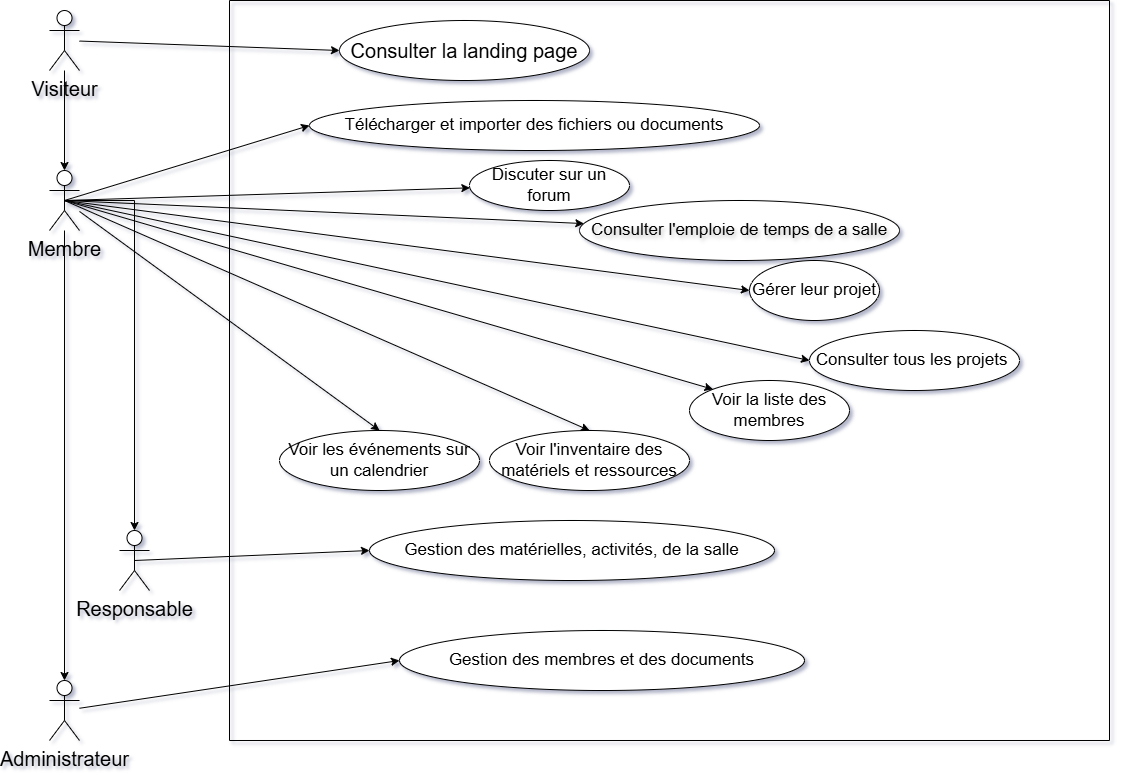

The diagram above was exported from draw.io. Its source (the exported page's mxGraphModel, read from the mxfile embedded in the PNG):
<mxGraphModel dx="2073" dy="1868" grid="1" gridSize="10" guides="1" tooltips="1" connect="1" arrows="1" fold="1" page="1" pageScale="1" pageWidth="827" pageHeight="1169" math="0" shadow="0">
  <root>
    <mxCell id="0" />
    <mxCell id="1" parent="0" />
    <mxCell id="GNP1rTSd4uJ9XQHgbAj2-1" parent="1" style="swimlane;startSize=0;fontSize=20;" value="" vertex="1">
      <mxGeometry height="740" width="880" x="210" y="-20" as="geometry" />
    </mxCell>
    <mxCell id="GNP1rTSd4uJ9XQHgbAj2-6" parent="GNP1rTSd4uJ9XQHgbAj2-1" style="ellipse;whiteSpace=wrap;html=1;fontSize=20;" value="Consulter la landing page" vertex="1">
      <mxGeometry height="60" width="250" x="110" y="20" as="geometry" />
    </mxCell>
    <mxCell id="GNP1rTSd4uJ9XQHgbAj2-7" parent="GNP1rTSd4uJ9XQHgbAj2-1" style="ellipse;whiteSpace=wrap;html=1;fontSize=17;" value="Consulter tous les projets&amp;nbsp;" vertex="1">
      <mxGeometry height="60" width="210" x="580" y="330" as="geometry" />
    </mxCell>
    <mxCell id="GNP1rTSd4uJ9XQHgbAj2-8" parent="GNP1rTSd4uJ9XQHgbAj2-1" style="ellipse;whiteSpace=wrap;html=1;fontSize=17;" value="Gérer leur projet" vertex="1">
      <mxGeometry height="60" width="130" x="520" y="260" as="geometry" />
    </mxCell>
    <mxCell id="GNP1rTSd4uJ9XQHgbAj2-9" parent="GNP1rTSd4uJ9XQHgbAj2-1" style="ellipse;whiteSpace=wrap;html=1;fontSize=17;" value="Discuter sur un forum" vertex="1">
      <mxGeometry height="50" width="160" x="240" y="160" as="geometry" />
    </mxCell>
    <mxCell id="GNP1rTSd4uJ9XQHgbAj2-10" parent="GNP1rTSd4uJ9XQHgbAj2-1" style="ellipse;whiteSpace=wrap;html=1;fontSize=17;" value="Voir les événements sur un calendrier" vertex="1">
      <mxGeometry height="60" width="200" x="50" y="430" as="geometry" />
    </mxCell>
    <mxCell id="GNP1rTSd4uJ9XQHgbAj2-11" parent="GNP1rTSd4uJ9XQHgbAj2-1" style="ellipse;whiteSpace=wrap;html=1;fontSize=17;" value="Voir la liste des membres" vertex="1">
      <mxGeometry height="60" width="160" x="460" y="380" as="geometry" />
    </mxCell>
    <mxCell id="GNP1rTSd4uJ9XQHgbAj2-12" parent="GNP1rTSd4uJ9XQHgbAj2-1" style="ellipse;whiteSpace=wrap;html=1;fontSize=17;" value="Voir l'inventaire des matériels et ressources" vertex="1">
      <mxGeometry height="60" width="200" x="260" y="430" as="geometry" />
    </mxCell>
    <mxCell id="GNP1rTSd4uJ9XQHgbAj2-13" parent="GNP1rTSd4uJ9XQHgbAj2-1" style="ellipse;whiteSpace=wrap;html=1;fontSize=17;textShadow=1;" value="Consulter l'emploie de temps de a salle" vertex="1">
      <mxGeometry height="60" width="320" x="350" y="200" as="geometry" />
    </mxCell>
    <mxCell id="GNP1rTSd4uJ9XQHgbAj2-14" parent="GNP1rTSd4uJ9XQHgbAj2-1" style="ellipse;whiteSpace=wrap;html=1;fontSize=17;" value="Télécharger et importer des fichiers ou documents" vertex="1">
      <mxGeometry height="50" width="450" x="80" y="100" as="geometry" />
    </mxCell>
    <mxCell id="GNP1rTSd4uJ9XQHgbAj2-36" parent="GNP1rTSd4uJ9XQHgbAj2-1" style="ellipse;whiteSpace=wrap;html=1;fontSize=17;" value="Gestion des matérielles, activités, de la salle" vertex="1">
      <mxGeometry height="60" width="405" x="140" y="520" as="geometry" />
    </mxCell>
    <mxCell id="GNP1rTSd4uJ9XQHgbAj2-39" parent="GNP1rTSd4uJ9XQHgbAj2-1" style="ellipse;whiteSpace=wrap;html=1;fontSize=17;" value="Gestion des membres et des documents" vertex="1">
      <mxGeometry height="60" width="405" x="170" y="630" as="geometry" />
    </mxCell>
    <mxCell id="GNP1rTSd4uJ9XQHgbAj2-24" edge="1" parent="1" source="GNP1rTSd4uJ9XQHgbAj2-3" style="edgeStyle=orthogonalEdgeStyle;rounded=0;orthogonalLoop=1;jettySize=auto;html=1;exitX=0.5;exitY=0.5;exitDx=0;exitDy=0;exitPerimeter=0;fontSize=20;" target="GNP1rTSd4uJ9XQHgbAj2-4">
      <mxGeometry relative="1" as="geometry" />
    </mxCell>
    <mxCell id="GNP1rTSd4uJ9XQHgbAj2-3" parent="1" style="shape=umlActor;verticalLabelPosition=bottom;verticalAlign=top;html=1;outlineConnect=0;fontSize=20;" value="Membre" vertex="1">
      <mxGeometry height="60" width="30" x="30" y="150" as="geometry" />
    </mxCell>
    <mxCell id="GNP1rTSd4uJ9XQHgbAj2-4" parent="1" style="shape=umlActor;verticalLabelPosition=bottom;verticalAlign=top;html=1;outlineConnect=0;fontSize=20;" value="Responsable" vertex="1">
      <mxGeometry height="60" width="30" x="100" y="510" as="geometry" />
    </mxCell>
    <mxCell id="GNP1rTSd4uJ9XQHgbAj2-5" parent="1" style="shape=umlActor;verticalLabelPosition=bottom;verticalAlign=top;html=1;outlineConnect=0;fontSize=20;" value="Administrateur" vertex="1">
      <mxGeometry height="60" width="30" x="30" y="660" as="geometry" />
    </mxCell>
    <mxCell id="GNP1rTSd4uJ9XQHgbAj2-2" parent="1" style="shape=umlActor;verticalLabelPosition=bottom;verticalAlign=top;html=1;outlineConnect=0;fontSize=20;" value="Visiteur" vertex="1">
      <mxGeometry height="60" width="30" x="30" y="-10" as="geometry" />
    </mxCell>
    <mxCell id="GNP1rTSd4uJ9XQHgbAj2-19" edge="1" parent="1" source="GNP1rTSd4uJ9XQHgbAj2-2" style="edgeStyle=orthogonalEdgeStyle;rounded=0;orthogonalLoop=1;jettySize=auto;html=1;entryX=0.5;entryY=0;entryDx=0;entryDy=0;entryPerimeter=0;fontSize=20;" target="GNP1rTSd4uJ9XQHgbAj2-3">
      <mxGeometry relative="1" as="geometry" />
    </mxCell>
    <mxCell id="GNP1rTSd4uJ9XQHgbAj2-21" edge="1" parent="1" source="GNP1rTSd4uJ9XQHgbAj2-3" style="edgeStyle=orthogonalEdgeStyle;rounded=0;orthogonalLoop=1;jettySize=auto;html=1;entryX=0.5;entryY=0;entryDx=0;entryDy=0;entryPerimeter=0;fontSize=20;" target="GNP1rTSd4uJ9XQHgbAj2-5">
      <mxGeometry relative="1" as="geometry" />
    </mxCell>
    <mxCell id="GNP1rTSd4uJ9XQHgbAj2-28" edge="1" parent="1" source="GNP1rTSd4uJ9XQHgbAj2-3" style="endArrow=classic;html=1;rounded=0;exitX=0.5;exitY=0.5;exitDx=0;exitDy=0;exitPerimeter=0;fontSize=20;" target="GNP1rTSd4uJ9XQHgbAj2-9" value="">
      <mxGeometry height="50" relative="1" width="50" as="geometry">
        <mxPoint x="320" y="250" as="sourcePoint" />
        <mxPoint x="370" y="200" as="targetPoint" />
      </mxGeometry>
    </mxCell>
    <mxCell id="GNP1rTSd4uJ9XQHgbAj2-29" edge="1" parent="1" source="GNP1rTSd4uJ9XQHgbAj2-3" style="endArrow=classic;html=1;rounded=0;exitX=0.5;exitY=0.5;exitDx=0;exitDy=0;exitPerimeter=0;fontSize=20;" target="GNP1rTSd4uJ9XQHgbAj2-13" value="">
      <mxGeometry height="50" relative="1" width="50" as="geometry">
        <mxPoint x="55" y="190" as="sourcePoint" />
        <mxPoint x="450" y="177" as="targetPoint" />
      </mxGeometry>
    </mxCell>
    <mxCell id="GNP1rTSd4uJ9XQHgbAj2-30" edge="1" parent="1" source="GNP1rTSd4uJ9XQHgbAj2-3" style="endArrow=classic;html=1;rounded=0;exitX=0.5;exitY=0.5;exitDx=0;exitDy=0;exitPerimeter=0;entryX=0;entryY=0.5;entryDx=0;entryDy=0;fontSize=20;" target="GNP1rTSd4uJ9XQHgbAj2-8" value="">
      <mxGeometry height="50" relative="1" width="50" as="geometry">
        <mxPoint x="65" y="200" as="sourcePoint" />
        <mxPoint x="561" y="217" as="targetPoint" />
      </mxGeometry>
    </mxCell>
    <mxCell id="GNP1rTSd4uJ9XQHgbAj2-31" edge="1" parent="1" source="GNP1rTSd4uJ9XQHgbAj2-3" style="endArrow=classic;html=1;rounded=0;exitX=0.5;exitY=0.5;exitDx=0;exitDy=0;exitPerimeter=0;entryX=0;entryY=0.5;entryDx=0;entryDy=0;fontSize=20;" target="GNP1rTSd4uJ9XQHgbAj2-7" value="">
      <mxGeometry height="50" relative="1" width="50" as="geometry">
        <mxPoint x="75" y="210" as="sourcePoint" />
        <mxPoint x="730" y="280" as="targetPoint" />
      </mxGeometry>
    </mxCell>
    <mxCell id="GNP1rTSd4uJ9XQHgbAj2-32" edge="1" parent="1" source="GNP1rTSd4uJ9XQHgbAj2-3" style="endArrow=classic;html=1;rounded=0;exitX=0.5;exitY=0.5;exitDx=0;exitDy=0;exitPerimeter=0;entryX=0;entryY=0;entryDx=0;entryDy=0;fontSize=20;" target="GNP1rTSd4uJ9XQHgbAj2-11" value="">
      <mxGeometry height="50" relative="1" width="50" as="geometry">
        <mxPoint x="85" y="220" as="sourcePoint" />
        <mxPoint x="790" y="350" as="targetPoint" />
      </mxGeometry>
    </mxCell>
    <mxCell id="GNP1rTSd4uJ9XQHgbAj2-33" edge="1" parent="1" source="GNP1rTSd4uJ9XQHgbAj2-3" style="endArrow=classic;html=1;rounded=0;exitX=0.5;exitY=0.5;exitDx=0;exitDy=0;exitPerimeter=0;entryX=0.5;entryY=0;entryDx=0;entryDy=0;fontSize=20;" target="GNP1rTSd4uJ9XQHgbAj2-12" value="">
      <mxGeometry height="50" relative="1" width="50" as="geometry">
        <mxPoint x="95" y="230" as="sourcePoint" />
        <mxPoint x="693" y="379" as="targetPoint" />
      </mxGeometry>
    </mxCell>
    <mxCell id="GNP1rTSd4uJ9XQHgbAj2-34" edge="1" parent="1" source="GNP1rTSd4uJ9XQHgbAj2-3" style="endArrow=classic;html=1;rounded=0;entryX=0.5;entryY=0;entryDx=0;entryDy=0;fontSize=20;" target="GNP1rTSd4uJ9XQHgbAj2-10" value="">
      <mxGeometry height="50" relative="1" width="50" as="geometry">
        <mxPoint x="105" y="240" as="sourcePoint" />
        <mxPoint x="570" y="420" as="targetPoint" />
      </mxGeometry>
    </mxCell>
    <mxCell id="GNP1rTSd4uJ9XQHgbAj2-35" edge="1" parent="1" source="GNP1rTSd4uJ9XQHgbAj2-3" style="endArrow=classic;html=1;rounded=0;exitX=0.5;exitY=0.5;exitDx=0;exitDy=0;exitPerimeter=0;entryX=0;entryY=0.5;entryDx=0;entryDy=0;fontSize=20;" target="GNP1rTSd4uJ9XQHgbAj2-14" value="">
      <mxGeometry height="50" relative="1" width="50" as="geometry">
        <mxPoint x="55" y="190" as="sourcePoint" />
        <mxPoint x="450" y="177" as="targetPoint" />
      </mxGeometry>
    </mxCell>
    <mxCell id="GNP1rTSd4uJ9XQHgbAj2-38" edge="1" parent="1" source="GNP1rTSd4uJ9XQHgbAj2-4" style="endArrow=classic;html=1;rounded=0;entryX=0;entryY=0.5;entryDx=0;entryDy=0;fontSize=20;exitX=0.5;exitY=0.5;exitDx=0;exitDy=0;exitPerimeter=0;" target="GNP1rTSd4uJ9XQHgbAj2-36" value="">
      <mxGeometry height="50" relative="1" width="50" as="geometry">
        <mxPoint x="50" y="321" as="sourcePoint" />
        <mxPoint x="340" y="540" as="targetPoint" />
      </mxGeometry>
    </mxCell>
    <mxCell id="GNP1rTSd4uJ9XQHgbAj2-40" edge="1" parent="1" source="GNP1rTSd4uJ9XQHgbAj2-5" style="endArrow=classic;html=1;rounded=0;entryX=0;entryY=0.5;entryDx=0;entryDy=0;fontSize=20;" target="GNP1rTSd4uJ9XQHgbAj2-39" value="">
      <mxGeometry height="50" relative="1" width="50" as="geometry">
        <mxPoint x="125" y="550" as="sourcePoint" />
        <mxPoint x="360" y="540" as="targetPoint" />
      </mxGeometry>
    </mxCell>
    <mxCell id="GNP1rTSd4uJ9XQHgbAj2-41" edge="1" parent="1" source="GNP1rTSd4uJ9XQHgbAj2-2" style="endArrow=classic;html=1;rounded=0;entryX=0;entryY=0.5;entryDx=0;entryDy=0;fontSize=20;" target="GNP1rTSd4uJ9XQHgbAj2-6" value="">
      <mxGeometry height="50" relative="1" width="50" as="geometry">
        <mxPoint x="55" y="190" as="sourcePoint" />
        <mxPoint x="300" y="115" as="targetPoint" />
      </mxGeometry>
    </mxCell>
  </root>
</mxGraphModel>